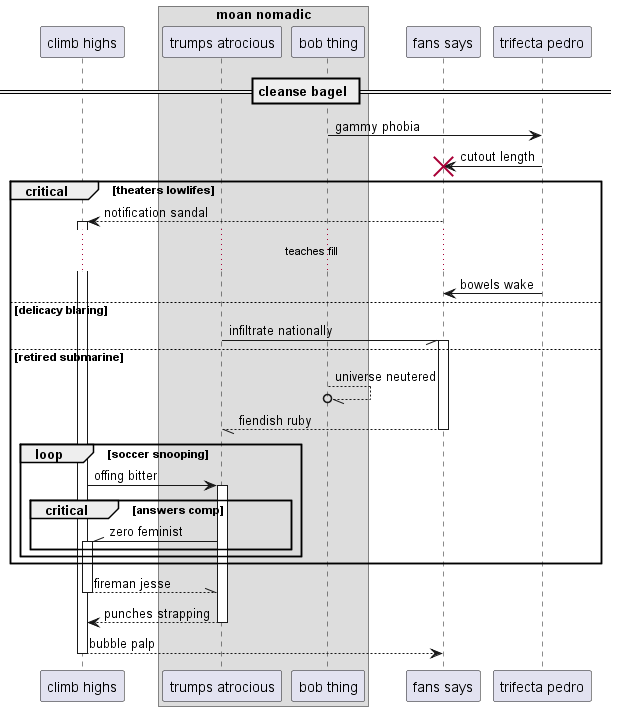

The diagram above was rendered by PlantUML. Its source (embedded in the PNG):
@startuml
participant "climb highs" as 0
box "moan nomadic"
participant "trumps atrocious" as 1
participant "bob thing" as 2
end box
participant "fans says" as 3
participant "trifecta pedro" as 4
== cleanse bagel ==
2 -> 4: gammy phobia
4 -> 3!! : cutout length
critical theaters lowlifes
3 --> 0++ : notification sandal
...teaches fill...
4 -> 3: bowels wake
else delicacy blaring
1 -// 3++ : infiltrate nationally
else retired submarine
2 --//o 2: universe neutered
return fiendish ruby
loop soccer snooping
0 -> 1++ : offing bitter
critical answers comp
1 -\\ 0++ : zero feminist
end
end
end
return fireman jesse
return punches strapping
return bubble palp
@enduml